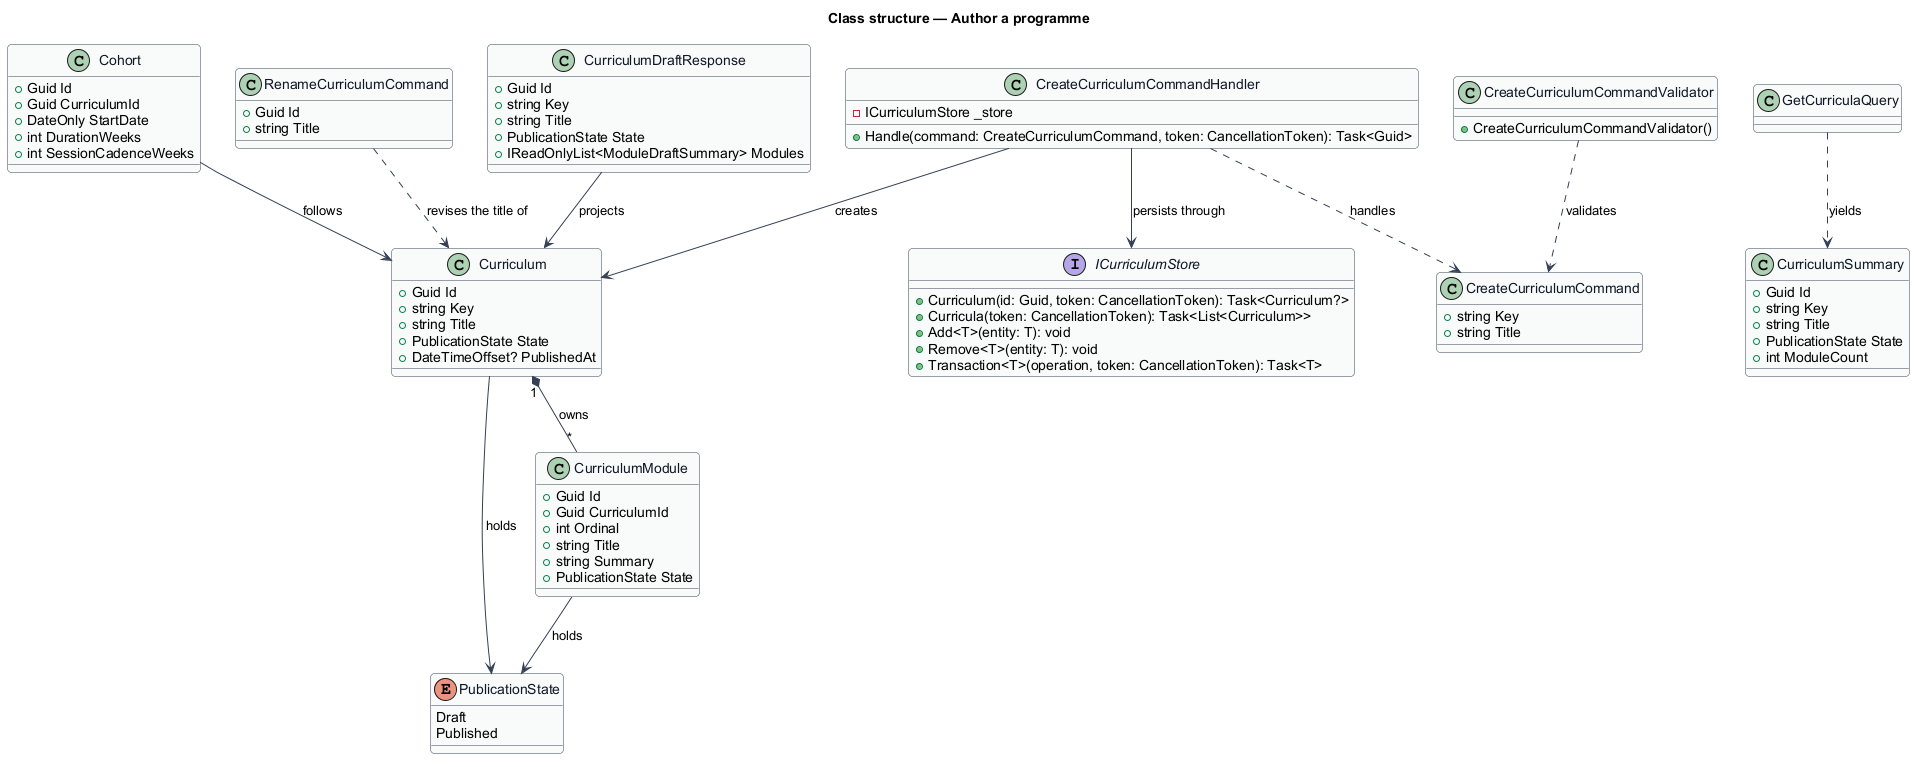

The diagram above was rendered by PlantUML. Its source (embedded in the PNG):
@startuml
skinparam backgroundColor #FFFFFF
skinparam shadowing false
skinparam roundcorner 8
skinparam defaultFontName Arial
skinparam ArrowColor #344054
skinparam class {
  BorderColor #344054
  FontColor #101828
  BackgroundColor #F9FAFB
}
title Class structure — Author a programme

enum PublicationState {
  Draft
  Published
}

class Curriculum {
  +Guid Id
  +string Key
  +string Title
  +PublicationState State
  +DateTimeOffset? PublishedAt
}

class CurriculumModule {
  +Guid Id
  +Guid CurriculumId
  +int Ordinal
  +string Title
  +string Summary
  +PublicationState State
}

class Cohort {
  +Guid Id
  +Guid CurriculumId
  +DateOnly StartDate
  +int DurationWeeks
  +int SessionCadenceWeeks
}

class CreateCurriculumCommand {
  +string Key
  +string Title
}

class CreateCurriculumCommandValidator {
  +CreateCurriculumCommandValidator()
}

class CreateCurriculumCommandHandler {
  -ICurriculumStore _store
  +Handle(command: CreateCurriculumCommand, token: CancellationToken): Task<Guid>
}

class RenameCurriculumCommand {
  +Guid Id
  +string Title
}

class GetCurriculaQuery {
}

class CurriculumSummary {
  +Guid Id
  +string Key
  +string Title
  +PublicationState State
  +int ModuleCount
}

class CurriculumDraftResponse {
  +Guid Id
  +string Key
  +string Title
  +PublicationState State
  +IReadOnlyList<ModuleDraftSummary> Modules
}

interface ICurriculumStore {
  +Curriculum(id: Guid, token: CancellationToken): Task<Curriculum?>
  +Curricula(token: CancellationToken): Task<List<Curriculum>>
  +Add<T>(entity: T): void
  +Remove<T>(entity: T): void
  +Transaction<T>(operation, token: CancellationToken): Task<T>
}

Curriculum "1" *-- "*" CurriculumModule : owns
Curriculum --> PublicationState : holds
CurriculumModule --> PublicationState : holds
Cohort --> Curriculum : follows
CreateCurriculumCommandValidator ..> CreateCurriculumCommand : validates
CreateCurriculumCommandHandler ..> CreateCurriculumCommand : handles
CreateCurriculumCommandHandler --> ICurriculumStore : persists through
CreateCurriculumCommandHandler --> Curriculum : creates
GetCurriculaQuery ..> CurriculumSummary : yields
CurriculumDraftResponse --> Curriculum : projects
RenameCurriculumCommand ..> Curriculum : revises the title of
@enduml